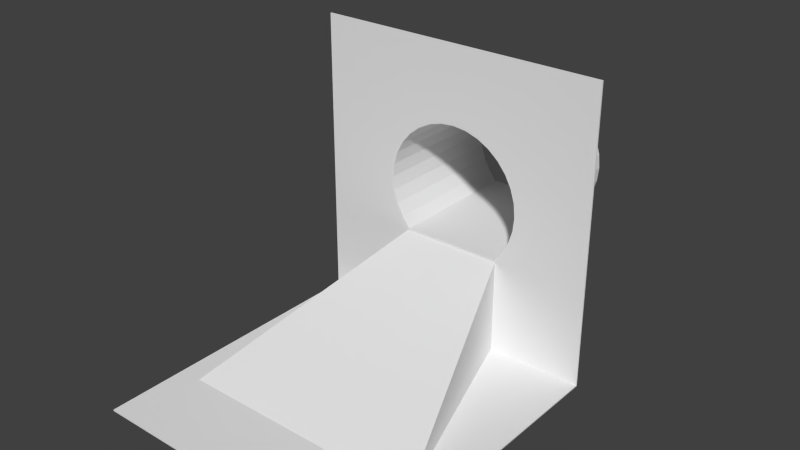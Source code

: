 # Source: BLENDER_Levelausgang.blend  (saved by Blender 2.73.0; exported with 4.5.12 LTS)
import bpy
from mathutils import Matrix  # noqa: F401  (used for matrix-valued properties, if any)

bpy.ops.wm.read_factory_settings(use_empty=True)
scene = bpy.context.scene
scene.name = 'Scene'

# ---- collections
col_collection_1 = bpy.data.collections.new('Collection 1'); scene.collection.children.link(col_collection_1)

# ---- world
world_world = bpy.data.worlds.new('World'); scene.world = world_world
world_world.color = (0.05088, 0.05088, 0.05088)
world_world.use_sun_shadow = False
world_world.sun_shadow_jitter_overblur = 0.0
world_world.cycles.sampling_method = 'MANUAL'
world_world.cycles.sample_map_resolution = 256

# ---- meshes
me_cube_001 = bpy.data.meshes.new('Cube.001')
me_cube_001.from_pydata([(-1.0, -1.0, -1.0), (-1.0, 1.0, -1.0), (1.0, 1.0, -1.0), (1.0, -1.0, -1.0), (1.0, -1.0, -0.99), (-1.0, -1.0, -0.99), (-1.0, 0.9929, -0.9929), (1.0, 1.0, 1.0), (-0.4894, 1.0, -4.8e-07), (-0.48, 1.0, -0.09547), (-0.4521, 1.0, -0.1873), (-0.4069, 1.0, -0.2719), (-0.346, 1.0, -0.346), (0.346, 1.0, -0.346), (0.4069, 1.0, -0.2719), (0.4521, 1.0, -0.1873), (0.48, 1.0, -0.09547), (0.4894, 1.0, -4.438e-08), (0.48, 1.0, 0.09547), (0.4521, 1.0, 0.1873), (0.4069, 1.0, 0.2719), (0.346, 1.0, 0.346), (-1.0, 1.0, 1.0), (0.2719, 1.0, 0.4069), (0.1873, 1.0, 0.4521), (0.09547, 1.0, 0.48), (-1.594e-07, 1.0, 0.4894), (-0.09547, 1.0, 0.48), (-0.1873, 1.0, 0.4521), (-0.2719, 1.0, 0.4069), (-0.346, 1.0, 0.346), (-0.4069, 1.0, 0.2719), (-0.4521, 1.0, 0.1873), (-0.48, 1.0, 0.09547), (1.0, 0.9929, -0.9929), (-1.0, 0.99, 1.0), (1.0, 0.99, 1.0), (-0.4894, 0.9915, -4.806e-07), (-0.48, 0.9913, 0.09547), (-0.4521, 0.9912, 0.1873), (-0.4069, 0.9911, 0.2719), (-0.346, 0.991, 0.346), (-0.2719, 0.9909, 0.4069), (-0.1873, 0.9908, 0.4521), (-0.09547, 0.9908, 0.48), (-1.594e-07, 0.9908, 0.4894), (0.09547, 0.9908, 0.48), (0.1873, 0.9908, 0.4521), (0.2719, 0.9909, 0.4069), (0.346, 0.991, 0.346), (0.4069, 0.9911, 0.2719), (0.4521, 0.9912, 0.1873), (0.48, 0.9913, 0.09547), (0.4894, 0.9915, -4.503e-08), (0.48, 0.9916, -0.09547), (0.4521, 0.9917, -0.1873), (0.4069, 0.9919, -0.2719), (0.346, 0.992, -0.346), (-0.346, 0.992, -0.346), (-0.4069, 0.9919, -0.2719), (-0.4521, 0.9917, -0.1873), (-0.48, 0.9916, -0.09547), (-0.8455, -0.4684, -0.9929), (-0.3494, 0.9972, -0.3484), (-0.3494, 0.9972, -0.9976), (-0.8455, -0.4684, -1.0), (0.8459, -0.4684, -0.9929), (0.8459, -0.4684, -1.0), (0.3498, 0.9972, -0.3484), (0.3498, 0.9972, -0.9976), (-0.8315, -0.4545, -0.9863), (-0.3436, 0.9915, -0.9919), (-0.3438, 0.9927, -0.3553), (-0.8309, -0.4522, -1.003), (0.8319, -0.4545, -0.9863), (0.344, 0.9915, -0.9919), (0.3442, 0.9927, -0.3553), (0.8313, -0.4522, -1.003), (0.346, 0.992, -0.346), (0.346, 1.971, -0.346), (0.4069, 1.971, -0.2719), (0.4069, 0.992, -0.2719), (-0.346, 0.992, -0.346), (-0.346, 1.971, -0.346), (0.4521, 1.971, -0.1873), (0.4521, 0.992, -0.1873), (-0.4069, 0.992, -0.2719), (-0.4069, 1.971, -0.2719), (0.48, 1.971, -0.09547), (0.48, 0.992, -0.09547), (-0.4521, 0.992, -0.1873), (-0.4521, 1.971, -0.1873), (0.4894, 1.971, -2.681e-07), (0.4894, 0.992, -3.556e-07), (-0.48, 0.992, -0.09547), (-0.48, 1.971, -0.09547), (0.48, 1.971, 0.09547), (0.48, 0.992, 0.09547), (-0.4894, 0.992, -7.056e-07), (-0.4894, 1.971, -6.181e-07), (0.4521, 1.971, 0.1873), (0.4521, 0.992, 0.1873), (-0.48, 0.992, 0.09547), (-0.48, 1.971, 0.09547), (0.4069, 1.971, 0.2719), (0.4069, 0.992, 0.2719), (-0.4521, 0.992, 0.1873), (-0.4521, 1.971, 0.1873), (0.346, 1.971, 0.346), (0.346, 0.992, 0.346), (-0.4069, 0.992, 0.2719), (-0.4069, 1.971, 0.2719), (0.2719, 1.971, 0.4069), (0.2719, 0.992, 0.4069), (-0.346, 0.992, 0.346), (-0.346, 1.971, 0.346), (0.1873, 1.971, 0.4521), (0.1873, 0.992, 0.4521), (-0.2719, 0.992, 0.4069), (-0.2719, 1.971, 0.4069), (0.09547, 1.971, 0.48), (0.09547, 0.992, 0.48), (-0.1873, 0.992, 0.4521), (-0.1873, 1.971, 0.4521), (-1.473e-07, 1.971, 0.4894), (-1.473e-07, 0.992, 0.4894), (-0.09547, 0.992, 0.48), (-0.09547, 1.971, 0.48), (-0.9942, -0.9942, -0.9942), (-0.9942, 0.9942, -0.9942), (0.9942, 0.9942, -0.9942), (0.9942, -0.9942, -0.9942), (0.9942, -0.9942, -0.9958), (-0.9942, -0.9942, -0.9958), (-0.991, 0.9959, -0.9959), (0.9942, 0.9942, 0.9942), (-0.4962, 0.9927, -4.8e-07), (-0.4871, 0.9931, -0.09689), (-0.4588, 0.9931, -0.1901), (-0.4129, 0.9931, -0.2759), (-0.3494, 0.9938, -0.3531), (0.3494, 0.9938, -0.3531), (0.413, 0.9931, -0.2759), (0.4588, 0.9931, -0.1901), (0.4871, 0.9931, -0.09689), (0.4967, 0.9931, -4.438e-08), (0.4871, 0.9931, 0.09689), (0.4588, 0.9931, 0.1901), (0.413, 0.9931, 0.2759), (0.3509, 0.9927, 0.3509), (-0.9942, 0.9942, 0.9942), (0.2759, 0.9931, 0.413), (0.1901, 0.9931, 0.4588), (0.09689, 0.9931, 0.4871), (-1.594e-07, 0.9931, 0.4967), (-0.09689, 0.9931, 0.4871), (-0.1901, 0.9931, 0.4588), (-0.2759, 0.9931, 0.413), (-0.3512, 0.9931, 0.3512), (-0.413, 0.9931, 0.2759), (-0.4588, 0.9931, 0.1901), (-0.4871, 0.9931, 0.09689), (0.991, 0.9959, -0.9959), (-0.9942, 0.9958, 0.9942), (0.9942, 0.9958, 0.9942), (-0.4962, 0.9988, 1.081e-05), (-0.4871, 0.9982, 0.0969), (-0.4588, 0.998, 0.1901), (-0.4129, 0.9979, 0.2759), (-0.3512, 0.9978, 0.3512), (-0.2759, 0.9977, 0.413), (-0.1901, 0.9977, 0.4589), (-0.09689, 0.9976, 0.4871), (-1.594e-07, 0.9976, 0.4967), (0.09689, 0.9976, 0.4871), (0.1901, 0.9977, 0.4589), (0.2759, 0.9977, 0.413), (0.3512, 0.9978, 0.3512), (0.4126, 0.9984, 0.2757), (0.4588, 0.998, 0.1901), (0.4871, 0.9982, 0.0969), (0.4967, 0.9983, 1.064e-05), (0.4871, 0.9985, -0.09688), (0.4588, 0.9986, -0.1901), (0.413, 0.9987, -0.2759), (0.3494, 0.9982, -0.3531), (-0.3494, 0.9982, -0.3531), (-0.413, 0.9987, -0.2759), (-0.4588, 0.9986, -0.1901), (-0.4871, 0.9985, -0.09688), (-0.8384, -0.4629, -0.9973), (-0.3447, 0.9922, -0.3556), (-0.3447, 0.9907, -0.9917), (-0.8388, -0.4636, -0.9947), (0.8388, -0.4629, -0.9973), (0.8391, -0.4636, -0.9947), (0.3451, 0.9922, -0.3556), (0.3451, 0.9907, -0.9917), (-0.8367, -0.4469, -0.9903), (-0.3483, 0.998, -0.9978), (-0.3485, 0.9977, -0.3481), (-0.8361, -0.446, -0.9977), (0.8371, -0.4469, -0.9903), (0.3487, 0.998, -0.9978), (0.3489, 0.9977, -0.3481), (0.8365, -0.446, -0.9977), (0.3418, 0.992, -0.337), (0.3418, 1.971, -0.337), (0.3986, 1.971, -0.2663), (0.3986, 0.992, -0.2663), (-0.3418, 0.992, -0.337), (-0.3418, 1.971, -0.337), (0.4429, 1.971, -0.1834), (0.4429, 0.992, -0.1834), (-0.3986, 0.992, -0.2663), (-0.3986, 1.971, -0.2663), (0.4702, 1.971, -0.09352), (0.4702, 0.992, -0.09352), (-0.4429, 0.992, -0.1834), (-0.4429, 1.971, -0.1834), (0.4794, 1.971, -2.681e-07), (0.4794, 0.992, -3.556e-07), (-0.4702, 0.992, -0.09352), (-0.4702, 1.971, -0.09352), (0.4702, 1.971, 0.09352), (0.4702, 0.992, 0.09352), (-0.4794, 0.992, -7.056e-07), (-0.4794, 1.971, -6.181e-07), (0.4429, 1.971, 0.1834), (0.4429, 0.992, 0.1834), (-0.4702, 0.992, 0.09352), (-0.4702, 1.971, 0.09352), (0.3986, 1.971, 0.2663), (0.3986, 0.992, 0.2663), (-0.4429, 0.992, 0.1834), (-0.4429, 1.971, 0.1834), (0.339, 1.971, 0.339), (0.339, 0.992, 0.339), (-0.3986, 0.992, 0.2663), (-0.3986, 1.971, 0.2663), (0.2663, 1.971, 0.3986), (0.2663, 0.992, 0.3986), (-0.339, 0.992, 0.339), (-0.339, 1.971, 0.339), (0.1834, 1.971, 0.4429), (0.1834, 0.992, 0.4429), (-0.2663, 0.992, 0.3986), (-0.2663, 1.971, 0.3986), (0.09352, 1.971, 0.4702), (0.09352, 0.992, 0.4702), (-0.1834, 0.992, 0.4429), (-0.1834, 1.971, 0.4429), (-1.473e-07, 1.971, 0.4794), (-1.473e-07, 0.992, 0.4794), (-0.09352, 0.992, 0.4702), (-0.09352, 1.971, 0.4702)], [], [(0, 1, 2, 3), (0, 3, 4, 5), (1, 0, 5, 6), (7, 2, 1, 8, 9, 10, 11, 12, 13, 14, 15, 16, 17, 18, 19, 20, 21), (22, 7, 21, 23, 24, 25, 26, 27, 28, 29, 30, 31, 32, 33, 8, 1), (3, 2, 34, 4), (4, 34, 6, 5), (22, 1, 6, 35), (2, 7, 36, 34), (7, 22, 35, 36), (6, 37, 38, 39, 40, 41, 42, 43, 44, 45, 46, 47, 48, 49, 50, 36, 35), (6, 34, 36, 50, 51, 52, 53, 54, 55, 56, 57, 58, 59, 60, 61, 37), (57, 56, 14, 13), (58, 57, 13, 12), (56, 55, 15, 14), (59, 58, 12, 11), (55, 54, 16, 15), (60, 59, 11, 10), (54, 53, 17, 16), (61, 60, 10, 9), (53, 52, 18, 17), (37, 61, 9, 8), (52, 51, 19, 18), (38, 37, 8, 33), (51, 50, 20, 19), (39, 38, 33, 32), (50, 49, 21, 20), (40, 39, 32, 31), (49, 48, 23, 21), (41, 40, 31, 30), (48, 47, 24, 23), (42, 41, 30, 29), (47, 46, 25, 24), (43, 42, 29, 28), (46, 45, 26, 25), (44, 43, 28, 27), (45, 44, 27, 26), (62, 63, 64, 65), (66, 62, 65, 67), (66, 68, 63, 62), (63, 68, 69, 64), (65, 64, 69, 67), (68, 66, 67, 69), (73, 70, 71, 72), (74, 75, 71, 70), (71, 75, 76, 72), (74, 70, 73, 77), (73, 72, 76, 77), (75, 74, 77, 76), (78, 79, 80, 81), (78, 82, 83, 79), (81, 80, 84, 85), (86, 87, 83, 82), (85, 84, 88, 89), (90, 91, 87, 86), (89, 88, 92, 93), (94, 95, 91, 90), (93, 92, 96, 97), (98, 99, 95, 94), (97, 96, 100, 101), (102, 103, 99, 98), (101, 100, 104, 105), (106, 107, 103, 102), (105, 104, 108, 109), (110, 111, 107, 106), (109, 108, 112, 113), (114, 115, 111, 110), (113, 112, 116, 117), (118, 119, 115, 114), (117, 116, 120, 121), (122, 123, 119, 118), (121, 120, 124, 125), (126, 127, 123, 122), (125, 124, 127, 126), (131, 130, 129, 128), (133, 132, 131, 128), (134, 133, 128, 129), (149, 148, 147, 146, 145, 144, 143, 142, 141, 140, 139, 138, 137, 136, 129, 130, 135), (129, 136, 161, 160, 159, 158, 157, 156, 155, 154, 153, 152, 151, 149, 135, 150), (132, 162, 130, 131), (133, 134, 162, 132), (163, 134, 129, 150), (162, 164, 135, 130), (164, 163, 150, 135), (163, 164, 178, 177, 176, 175, 174, 173, 172, 171, 170, 169, 168, 167, 166, 165, 134), (165, 189, 188, 187, 186, 185, 184, 183, 182, 181, 180, 179, 178, 164, 162, 134), (141, 142, 184, 185), (140, 141, 185, 186), (142, 143, 183, 184), (139, 140, 186, 187), (143, 144, 182, 183), (138, 139, 187, 188), (144, 145, 181, 182), (137, 138, 188, 189), (145, 146, 180, 181), (136, 137, 189, 165), (146, 147, 179, 180), (161, 136, 165, 166), (147, 148, 178, 179), (160, 161, 166, 167), (148, 149, 177, 178), (159, 160, 167, 168), (149, 151, 176, 177), (158, 159, 168, 169), (151, 152, 175, 176), (157, 158, 169, 170), (152, 153, 174, 175), (156, 157, 170, 171), (153, 154, 173, 174), (155, 156, 171, 172), (154, 155, 172, 173), (193, 192, 191, 190), (195, 193, 190, 194), (190, 191, 196, 194), (192, 197, 196, 191), (195, 197, 192, 193), (197, 195, 194, 196), (200, 199, 198, 201), (198, 199, 203, 202), (200, 204, 203, 199), (205, 201, 198, 202), (205, 204, 200, 201), (204, 205, 202, 203), (209, 208, 207, 206), (207, 211, 210, 206), (213, 212, 208, 209), (210, 211, 215, 214), (217, 216, 212, 213), (214, 215, 219, 218), (221, 220, 216, 217), (218, 219, 223, 222), (225, 224, 220, 221), (222, 223, 227, 226), (229, 228, 224, 225), (226, 227, 231, 230), (233, 232, 228, 229), (230, 231, 235, 234), (237, 236, 232, 233), (234, 235, 239, 238), (241, 240, 236, 237), (238, 239, 243, 242), (245, 244, 240, 241), (242, 243, 247, 246), (249, 248, 244, 245), (246, 247, 251, 250), (253, 252, 248, 249), (250, 251, 255, 254), (254, 255, 252, 253), (80, 79, 207, 208), (78, 81, 209, 206), (82, 78, 206, 210), (79, 83, 211, 207), (84, 80, 208, 212), (81, 85, 213, 209), (83, 87, 215, 211), (86, 82, 210, 214), (88, 84, 212, 216), (85, 89, 217, 213), (87, 91, 219, 215), (90, 86, 214, 218), (92, 88, 216, 220), (89, 93, 221, 217), (91, 95, 223, 219), (94, 90, 218, 222), (96, 92, 220, 224), (93, 97, 225, 221), (95, 99, 227, 223), (98, 94, 222, 226), (100, 96, 224, 228), (97, 101, 229, 225), (99, 103, 231, 227), (102, 98, 226, 230), (104, 100, 228, 232), (101, 105, 233, 229), (103, 107, 235, 231), (106, 102, 230, 234), (108, 104, 232, 236), (105, 109, 237, 233), (107, 111, 239, 235), (110, 106, 234, 238), (112, 108, 236, 240), (109, 113, 241, 237), (111, 115, 243, 239), (114, 110, 238, 242), (116, 112, 240, 244), (113, 117, 245, 241), (115, 119, 247, 243), (118, 114, 242, 246), (120, 116, 244, 248), (117, 121, 249, 245), (119, 123, 251, 247), (122, 118, 246, 250), (124, 120, 248, 252), (121, 125, 253, 249), (123, 127, 255, 251), (126, 122, 250, 254), (127, 124, 252, 255), (125, 126, 254, 253)])
me_cube_001.use_remesh_preserve_volume = False
me_cube_001.use_remesh_preserve_attributes = False
me_cube_001.use_mirror_vertex_groups = False
me_cube_001.update()

# ---- objects
ob_weltabschnitt_leveleingang = bpy.data.objects.new('Weltabschnitt_Leveleingang', me_cube_001)

# ---- transforms, parenting, visibility, modifiers, constraints
ob_weltabschnitt_leveleingang.location = (0.0, -1.097, 0.0)
ob_weltabschnitt_leveleingang.lineart.crease_threshold = 0.0

# ---- collection membership
col_collection_1.objects.link(ob_weltabschnitt_leveleingang)

# ---- scene / render settings (as saved in the file)
scene.frame_start = 1; scene.frame_end = 250; scene.frame_set(1)
scene.render.engine = 'BLENDER_EEVEE_NEXT'
scene.render.resolution_percentage = 50
scene.render.dither_intensity = 0.0
scene.cycles.use_denoising = False
scene.cycles.samples = 10
scene.cycles.sampling_pattern = 'TABULATED_SOBOL'
scene.cycles.light_sampling_threshold = 0.0
scene.cycles.use_adaptive_sampling = False
scene.cycles.use_light_tree = False
scene.cycles.blur_glossy = 0.0
scene.cycles.pixel_filter_type = 'GAUSSIAN'
scene.cycles.sample_clamp_indirect = 0.0
scene.view_settings.view_transform = 'Standard'
bpy.context.view_layer.update()

# ---- added for rendering (the .blend has no active camera and no usable light): camera, sun
cam_auto = bpy.data.cameras.new('AutoCamera')
cam_auto.lens = 50.0
cam_auto.sensor_width = 36.0
cam_auto.clip_end = 1000.0
ob_auto_camera = bpy.data.objects.new('AutoCamera', cam_auto)
scene.collection.objects.link(ob_auto_camera)
ob_auto_camera.location = (3.79671, -5.16776, 3.03564)
ob_auto_camera.rotation_euler = (1.09748, -7.21219e-08, 0.694738)
scene.camera = ob_auto_camera
light_auto_sun = bpy.data.lights.new('AutoSun', 'SUN')
light_auto_sun.energy = 3.0
light_auto_sun.angle = 0.0523599
ob_auto_sun = bpy.data.objects.new('AutoSun', light_auto_sun)
scene.collection.objects.link(ob_auto_sun)
ob_auto_sun.rotation_euler = (0.872665, 0.174533, 0.523599)
bpy.context.view_layer.update()

